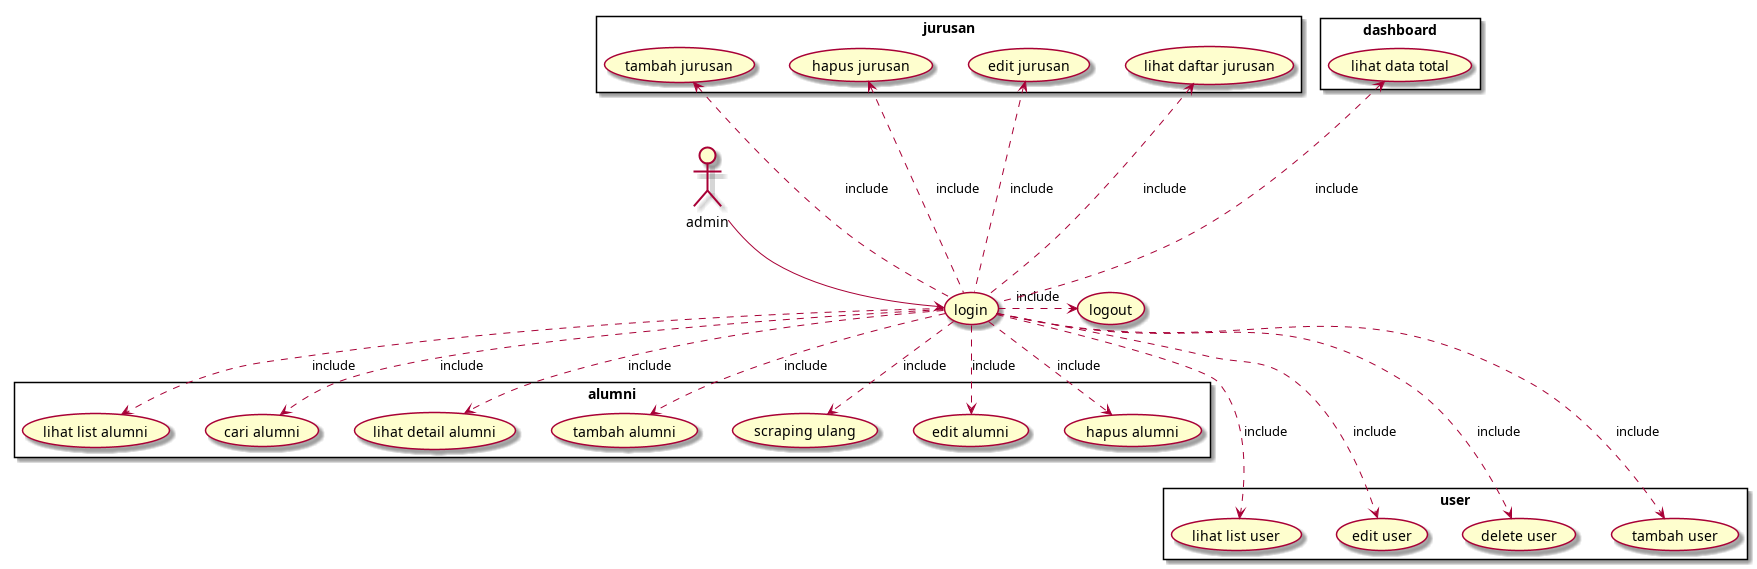

The diagram above was rendered by PlantUML. Its source (embedded in the PNG):
@startuml use Case Admin

:admin:

admin --> (login)
login .right..> (logout): include
rectangle alumni {
    login ..> (lihat list alumni) : include
    login ..> (cari alumni): include
    login ..> (lihat detail alumni): include
    login ..> (tambah alumni): include
    login ..> (scraping ulang): include
    login ..> (edit alumni): include
    login ..> (hapus alumni): include
}

rectangle jurusan {
    login .up..> (lihat daftar jurusan): include
    login .up..> (edit jurusan): include
    login .up..> (hapus jurusan): include
    login .up..> (tambah jurusan): include
    
}

rectangle dashboard {
    login .up..> (lihat data total): include
}

rectangle user {
    login ...>(lihat list user): include
    login ...>(edit user): include
    login ...>(delete user): include
    login ...>(tambah user): include
}

@enduml